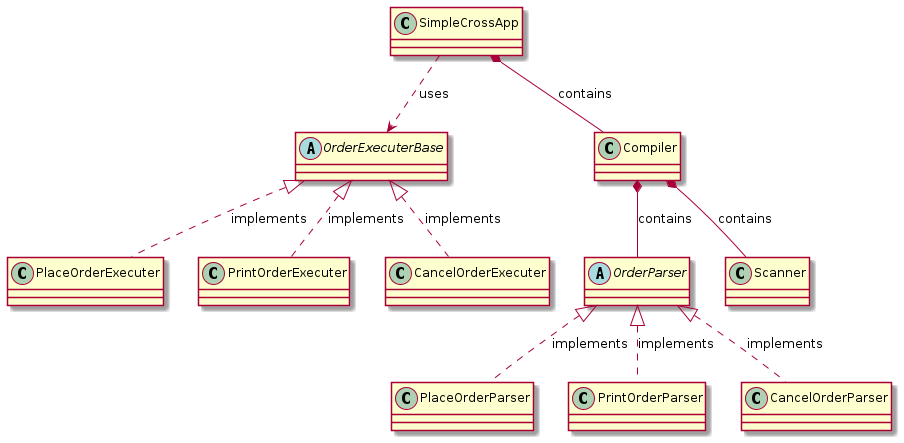

The diagram above was rendered by PlantUML. Its source (embedded in the PNG):
@startuml
abstract class OrderParser
abstract class OrderExecuterBase
OrderParser <|.. PlaceOrderParser: implements
OrderParser <|.. PrintOrderParser: implements
OrderParser <|.. CancelOrderParser: implements
OrderExecuterBase <|.. PlaceOrderExecuter: implements
OrderExecuterBase <|.. PrintOrderExecuter: implements
OrderExecuterBase <|.. CancelOrderExecuter:  implements
Compiler *-- OrderParser: contains
Compiler *-- Scanner: contains
SimpleCrossApp *-- Compiler: contains
SimpleCrossApp ..> OrderExecuterBase: uses
@enduml